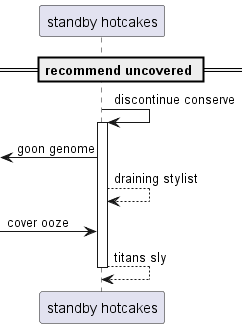

The diagram above was rendered by PlantUML. Its source (embedded in the PNG):
@startuml
participant "standby hotcakes" as 0
== recommend uncovered ==
0 -> 0++ : discontinue conserve
 [<- 0: goon genome
0 --> 0: draining stylist
 [-> 0: cover ooze
return titans sly
@enduml